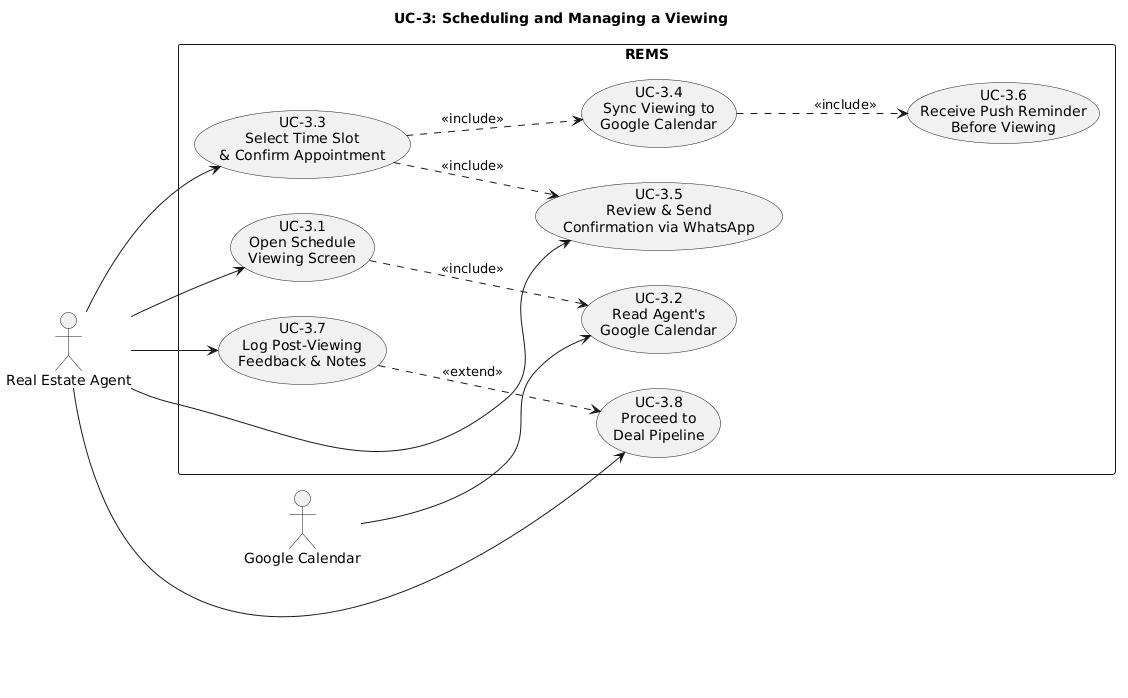

The diagram above was rendered by PlantUML. Its source (embedded in the PNG):
@startuml
title UC-3: Scheduling and Managing a Viewing

left to right direction

actor "Real Estate Agent" as Agent
actor "Google Calendar" as GCal

rectangle "REMS" {

    usecase "UC-3.1\nOpen Schedule\nViewing Screen" as UC31
    usecase "UC-3.2\nRead Agent's\nGoogle Calendar" as UC32
    usecase "UC-3.3\nSelect Time Slot\n& Confirm Appointment" as UC33
    usecase "UC-3.4\nSync Viewing to\nGoogle Calendar" as UC34
    usecase "UC-3.5\nReview & Send\nConfirmation via WhatsApp" as UC35
    usecase "UC-3.6\nReceive Push Reminder\nBefore Viewing" as UC36
    usecase "UC-3.7\nLog Post-Viewing\nFeedback & Notes" as UC37
    usecase "UC-3.8\nProceed to\nDeal Pipeline" as UC38

}

Agent --> UC31
Agent --> UC33
Agent --> UC35
Agent --> UC37
Agent --> UC38

GCal --> UC32

UC31 ..> UC32 : <<include>>
UC33 ..> UC34 : <<include>>
UC33 ..> UC35 : <<include>>
UC34 ..> UC36 : <<include>>
UC37 ..> UC38 : <<extend>>
@enduml